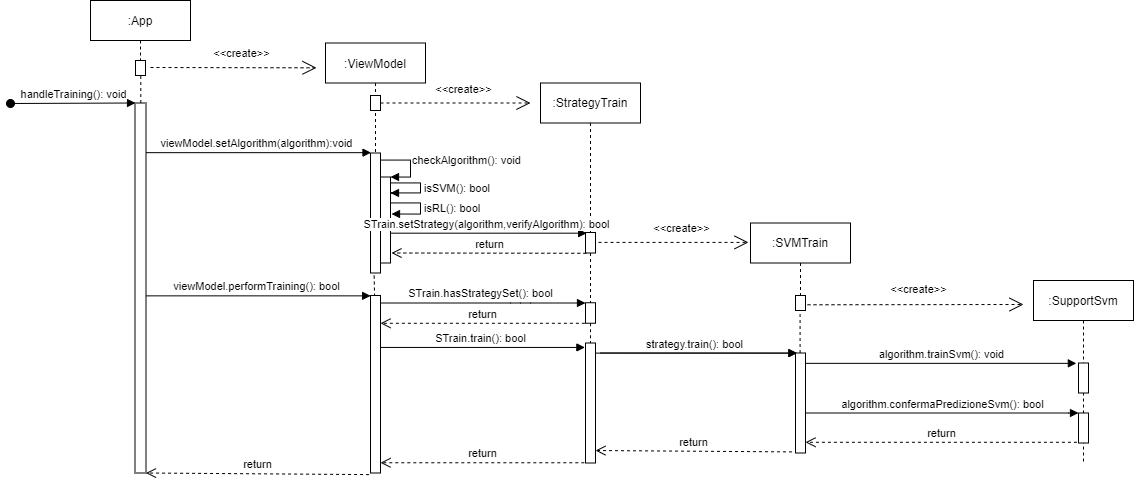

The diagram above was exported from draw.io. Its source (the exported page's mxGraphModel, read from the mxfile embedded in the PNG):
<mxGraphModel dx="1583" dy="703" grid="1" gridSize="10" guides="1" tooltips="1" connect="1" arrows="1" fold="1" page="1" pageScale="1" pageWidth="827" pageHeight="1169" math="0" shadow="0">
  <root>
    <mxCell id="0" />
    <mxCell id="1" parent="0" />
    <mxCell id="tzqlVu5fsVV8VpvxCZjD-1" value="" style="html=1;points=[];perimeter=orthogonalPerimeter;" vertex="1" parent="1">
      <mxGeometry x="144.5" y="122.5" width="11" height="370" as="geometry" />
    </mxCell>
    <mxCell id="tzqlVu5fsVV8VpvxCZjD-2" value="" style="html=1;points=[];perimeter=orthogonalPerimeter;" vertex="1" parent="1">
      <mxGeometry x="380" y="172.5" width="10" height="120" as="geometry" />
    </mxCell>
    <mxCell id="tzqlVu5fsVV8VpvxCZjD-3" value=":App" style="shape=umlLifeline;perimeter=lifelinePerimeter;whiteSpace=wrap;html=1;container=1;collapsible=0;recursiveResize=0;outlineConnect=0;" vertex="1" parent="1">
      <mxGeometry x="100" y="20" width="100" height="60" as="geometry" />
    </mxCell>
    <mxCell id="tzqlVu5fsVV8VpvxCZjD-4" value="handleTraining(): void" style="html=1;verticalAlign=bottom;startArrow=oval;endArrow=block;startSize=8;" edge="1" parent="1">
      <mxGeometry relative="1" as="geometry">
        <mxPoint x="20" y="123" as="sourcePoint" />
        <mxPoint x="145" y="122.5" as="targetPoint" />
      </mxGeometry>
    </mxCell>
    <mxCell id="tzqlVu5fsVV8VpvxCZjD-5" value="" style="html=1;points=[];perimeter=orthogonalPerimeter;" vertex="1" parent="1">
      <mxGeometry x="390" y="196.5" width="10" height="86" as="geometry" />
    </mxCell>
    <mxCell id="tzqlVu5fsVV8VpvxCZjD-6" value="checkAlgorithm(): void" style="edgeStyle=orthogonalEdgeStyle;html=1;align=left;spacingLeft=2;endArrow=block;rounded=0;entryX=1;entryY=0;exitX=1;exitY=0.143;exitDx=0;exitDy=0;exitPerimeter=0;" edge="1" parent="1" source="tzqlVu5fsVV8VpvxCZjD-2" target="tzqlVu5fsVV8VpvxCZjD-5">
      <mxGeometry relative="1" as="geometry">
        <mxPoint x="395" y="192.5" as="sourcePoint" />
        <Array as="points">
          <mxPoint x="420" y="179.5" />
          <mxPoint x="420" y="196.5" />
        </Array>
      </mxGeometry>
    </mxCell>
    <mxCell id="tzqlVu5fsVV8VpvxCZjD-9" value="isSVM(): bool" style="edgeStyle=orthogonalEdgeStyle;html=1;align=left;spacingLeft=2;endArrow=block;rounded=0;" edge="1" parent="1" source="tzqlVu5fsVV8VpvxCZjD-5">
      <mxGeometry relative="1" as="geometry">
        <mxPoint x="410" y="242.5" as="sourcePoint" />
        <Array as="points">
          <mxPoint x="430" y="202.5" />
          <mxPoint x="430" y="212.5" />
          <mxPoint x="400" y="212.5" />
        </Array>
        <mxPoint x="400" y="212.5" as="targetPoint" />
      </mxGeometry>
    </mxCell>
    <mxCell id="tzqlVu5fsVV8VpvxCZjD-10" value=":StrategyTrain" style="shape=umlLifeline;perimeter=lifelinePerimeter;whiteSpace=wrap;html=1;container=1;collapsible=0;recursiveResize=0;outlineConnect=0;" vertex="1" parent="1">
      <mxGeometry x="550" y="102.5" width="100" height="150" as="geometry" />
    </mxCell>
    <mxCell id="tzqlVu5fsVV8VpvxCZjD-11" value="" style="html=1;points=[];perimeter=orthogonalPerimeter;" vertex="1" parent="1">
      <mxGeometry x="805" y="372.5" width="10" height="100" as="geometry" />
    </mxCell>
    <mxCell id="tzqlVu5fsVV8VpvxCZjD-13" value=":SupportSvm" style="shape=umlLifeline;perimeter=lifelinePerimeter;whiteSpace=wrap;html=1;container=1;collapsible=0;recursiveResize=0;outlineConnect=0;" vertex="1" parent="1">
      <mxGeometry x="1043" y="300" width="100" height="182.5" as="geometry" />
    </mxCell>
    <mxCell id="tzqlVu5fsVV8VpvxCZjD-14" value="" style="html=1;points=[];perimeter=orthogonalPerimeter;" vertex="1" parent="tzqlVu5fsVV8VpvxCZjD-13">
      <mxGeometry x="45" y="82.5" width="10" height="30" as="geometry" />
    </mxCell>
    <mxCell id="tzqlVu5fsVV8VpvxCZjD-30" value="" style="html=1;points=[];perimeter=orthogonalPerimeter;" vertex="1" parent="tzqlVu5fsVV8VpvxCZjD-13">
      <mxGeometry x="45" y="132.5" width="10" height="30" as="geometry" />
    </mxCell>
    <mxCell id="tzqlVu5fsVV8VpvxCZjD-17" value="return" style="html=1;verticalAlign=bottom;endArrow=open;dashed=1;endSize=8;exitX=-0.143;exitY=1.009;exitDx=0;exitDy=0;exitPerimeter=0;" edge="1" parent="1" source="tzqlVu5fsVV8VpvxCZjD-28" target="tzqlVu5fsVV8VpvxCZjD-1">
      <mxGeometry relative="1" as="geometry">
        <mxPoint x="380" y="642.5" as="sourcePoint" />
        <mxPoint x="135" y="542.5" as="targetPoint" />
      </mxGeometry>
    </mxCell>
    <mxCell id="tzqlVu5fsVV8VpvxCZjD-18" value="algorithm.trainSvm(): void" style="html=1;verticalAlign=bottom;endArrow=block;entryX=-0.214;entryY=0.012;entryDx=0;entryDy=0;entryPerimeter=0;" edge="1" parent="1" source="tzqlVu5fsVV8VpvxCZjD-11" target="tzqlVu5fsVV8VpvxCZjD-14">
      <mxGeometry width="80" relative="1" as="geometry">
        <mxPoint x="823" y="436" as="sourcePoint" />
        <mxPoint x="1003" y="446" as="targetPoint" />
      </mxGeometry>
    </mxCell>
    <mxCell id="tzqlVu5fsVV8VpvxCZjD-19" value="algorithm.confermaPredizioneSvm(): bool" style="html=1;verticalAlign=bottom;endArrow=block;" edge="1" parent="1" source="tzqlVu5fsVV8VpvxCZjD-11" target="tzqlVu5fsVV8VpvxCZjD-30">
      <mxGeometry width="80" relative="1" as="geometry">
        <mxPoint x="815" y="488" as="sourcePoint" />
        <mxPoint x="1060" y="451.5" as="targetPoint" />
        <Array as="points">
          <mxPoint x="1088" y="432.5" />
        </Array>
      </mxGeometry>
    </mxCell>
    <mxCell id="tzqlVu5fsVV8VpvxCZjD-20" value="&amp;lt;&amp;lt;create&amp;gt;&amp;gt;" style="endArrow=open;endSize=12;dashed=1;html=1;" edge="1" parent="1">
      <mxGeometry x="0.0753" y="15" width="160" relative="1" as="geometry">
        <mxPoint x="805" y="324.28999999999996" as="sourcePoint" />
        <mxPoint x="1033" y="324" as="targetPoint" />
        <mxPoint as="offset" />
      </mxGeometry>
    </mxCell>
    <mxCell id="tzqlVu5fsVV8VpvxCZjD-21" value="viewModel.setAlgorithm(algorithm):void" style="html=1;verticalAlign=bottom;endArrow=block;entryX=-0.25;entryY=0.129;entryDx=0;entryDy=0;entryPerimeter=0;" edge="1" parent="1" source="tzqlVu5fsVV8VpvxCZjD-1">
      <mxGeometry x="-0.025" width="80" relative="1" as="geometry">
        <mxPoint x="160" y="172" as="sourcePoint" />
        <mxPoint x="380.5" y="172.1600000000002" as="targetPoint" />
        <mxPoint as="offset" />
      </mxGeometry>
    </mxCell>
    <mxCell id="tzqlVu5fsVV8VpvxCZjD-22" value="viewModel.performTraining(): bool" style="html=1;verticalAlign=bottom;endArrow=block;entryX=0.014;entryY=0.002;entryDx=0;entryDy=0;entryPerimeter=0;" edge="1" parent="1" source="tzqlVu5fsVV8VpvxCZjD-1" target="tzqlVu5fsVV8VpvxCZjD-28">
      <mxGeometry x="-0.025" width="80" relative="1" as="geometry">
        <mxPoint x="121" y="323.08000000000004" as="sourcePoint" />
        <mxPoint x="370.83000000000015" y="321.90999999999997" as="targetPoint" />
        <mxPoint as="offset" />
      </mxGeometry>
    </mxCell>
    <mxCell id="tzqlVu5fsVV8VpvxCZjD-25" value=":ViewModel" style="shape=umlLifeline;perimeter=lifelinePerimeter;whiteSpace=wrap;html=1;container=1;collapsible=0;recursiveResize=0;outlineConnect=0;" vertex="1" parent="1">
      <mxGeometry x="335" y="62.5" width="100" height="110" as="geometry" />
    </mxCell>
    <mxCell id="tzqlVu5fsVV8VpvxCZjD-47" value="" style="html=1;points=[];perimeter=orthogonalPerimeter;" vertex="1" parent="tzqlVu5fsVV8VpvxCZjD-25">
      <mxGeometry x="45" y="52.5" width="10" height="15" as="geometry" />
    </mxCell>
    <mxCell id="tzqlVu5fsVV8VpvxCZjD-27" value="" style="endArrow=none;dashed=1;html=1;exitX=0.41;exitY=0.006;exitDx=0;exitDy=0;exitPerimeter=0;entryX=0.357;entryY=0.996;entryDx=0;entryDy=0;entryPerimeter=0;" edge="1" parent="1" source="tzqlVu5fsVV8VpvxCZjD-28" target="tzqlVu5fsVV8VpvxCZjD-2">
      <mxGeometry width="50" height="50" relative="1" as="geometry">
        <mxPoint x="384" y="382.5" as="sourcePoint" />
        <mxPoint x="384" y="372.5" as="targetPoint" />
      </mxGeometry>
    </mxCell>
    <mxCell id="tzqlVu5fsVV8VpvxCZjD-28" value="" style="html=1;points=[];perimeter=orthogonalPerimeter;" vertex="1" parent="1">
      <mxGeometry x="380" y="315" width="10" height="177.5" as="geometry" />
    </mxCell>
    <mxCell id="tzqlVu5fsVV8VpvxCZjD-29" value="" style="html=1;points=[];perimeter=orthogonalPerimeter;" vertex="1" parent="1">
      <mxGeometry x="805" y="315" width="10" height="15" as="geometry" />
    </mxCell>
    <mxCell id="tzqlVu5fsVV8VpvxCZjD-31" value="" style="endArrow=none;dashed=1;html=1;" edge="1" parent="1" source="tzqlVu5fsVV8VpvxCZjD-11">
      <mxGeometry width="50" height="50" relative="1" as="geometry">
        <mxPoint x="809.29" y="370" as="sourcePoint" />
        <mxPoint x="809.5799999999999" y="330" as="targetPoint" />
      </mxGeometry>
    </mxCell>
    <mxCell id="tzqlVu5fsVV8VpvxCZjD-34" value="" style="endArrow=none;dashed=1;html=1;entryX=0.53;entryY=0.973;entryDx=0;entryDy=0;entryPerimeter=0;" edge="1" parent="1" source="tzqlVu5fsVV8VpvxCZjD-1" target="tzqlVu5fsVV8VpvxCZjD-39">
      <mxGeometry width="50" height="50" relative="1" as="geometry">
        <mxPoint x="149.48000000000002" y="122.5" as="sourcePoint" />
        <mxPoint x="150.48000000000002" y="97.33500000000004" as="targetPoint" />
      </mxGeometry>
    </mxCell>
    <mxCell id="tzqlVu5fsVV8VpvxCZjD-42" value="isRL(): bool" style="edgeStyle=orthogonalEdgeStyle;html=1;align=left;spacingLeft=2;endArrow=block;rounded=0;" edge="1" parent="1" source="tzqlVu5fsVV8VpvxCZjD-5">
      <mxGeometry relative="1" as="geometry">
        <mxPoint x="410" y="212.4999999999999" as="sourcePoint" />
        <Array as="points">
          <mxPoint x="400" y="222.5" />
          <mxPoint x="430" y="222.5" />
          <mxPoint x="430" y="233.5" />
          <mxPoint x="401" y="233.5" />
        </Array>
        <mxPoint x="401" y="233.5" as="targetPoint" />
      </mxGeometry>
    </mxCell>
    <mxCell id="tzqlVu5fsVV8VpvxCZjD-48" value="&amp;lt;&amp;lt;create&amp;gt;&amp;gt;" style="endArrow=open;endSize=12;dashed=1;html=1;" edge="1" parent="1">
      <mxGeometry x="0.0955" y="14" width="160" relative="1" as="geometry">
        <mxPoint x="390" y="122.5" as="sourcePoint" />
        <mxPoint x="540" y="122.5" as="targetPoint" />
        <mxPoint as="offset" />
      </mxGeometry>
    </mxCell>
    <mxCell id="tzqlVu5fsVV8VpvxCZjD-49" value=":SVMTrain" style="shape=umlLifeline;perimeter=lifelinePerimeter;whiteSpace=wrap;html=1;container=1;collapsible=0;recursiveResize=0;outlineConnect=0;" vertex="1" parent="1">
      <mxGeometry x="760" y="242.5" width="100" height="72.5" as="geometry" />
    </mxCell>
    <mxCell id="tzqlVu5fsVV8VpvxCZjD-50" value="&lt;span style=&quot;text-align: left&quot;&gt;STrain.setStrategy(algorithm,verifyAlgorithm): bool&lt;/span&gt;" style="html=1;verticalAlign=bottom;endArrow=block;entryX=0.117;entryY=0.033;entryDx=0;entryDy=0;entryPerimeter=0;" edge="1" parent="1" source="tzqlVu5fsVV8VpvxCZjD-5" target="tzqlVu5fsVV8VpvxCZjD-51">
      <mxGeometry x="-0.025" width="80" relative="1" as="geometry">
        <mxPoint x="597" y="152.84000000000015" as="sourcePoint" />
        <mxPoint x="590" y="259.5" as="targetPoint" />
        <mxPoint as="offset" />
      </mxGeometry>
    </mxCell>
    <mxCell id="tzqlVu5fsVV8VpvxCZjD-51" value="" style="html=1;points=[];perimeter=orthogonalPerimeter;" vertex="1" parent="1">
      <mxGeometry x="595" y="252" width="10" height="20.5" as="geometry" />
    </mxCell>
    <mxCell id="tzqlVu5fsVV8VpvxCZjD-52" value="return" style="html=1;verticalAlign=bottom;endArrow=open;dashed=1;endSize=8;exitX=0.081;exitY=1.014;exitDx=0;exitDy=0;exitPerimeter=0;" edge="1" parent="1" source="tzqlVu5fsVV8VpvxCZjD-51">
      <mxGeometry relative="1" as="geometry">
        <mxPoint x="650" y="422.4999999999999" as="sourcePoint" />
        <mxPoint x="401" y="272.5" as="targetPoint" />
      </mxGeometry>
    </mxCell>
    <mxCell id="tzqlVu5fsVV8VpvxCZjD-53" value="&amp;lt;&amp;lt;create&amp;gt;&amp;gt;" style="endArrow=open;endSize=12;dashed=1;html=1;" edge="1" parent="1">
      <mxGeometry x="0.0955" y="14" width="160" relative="1" as="geometry">
        <mxPoint x="607.9999999999998" y="261.90999999999997" as="sourcePoint" />
        <mxPoint x="757.9999999999998" y="261.90999999999997" as="targetPoint" />
        <mxPoint as="offset" />
      </mxGeometry>
    </mxCell>
    <mxCell id="tzqlVu5fsVV8VpvxCZjD-54" value="STrain.hasStrategySet(): bool" style="html=1;verticalAlign=bottom;endArrow=block;" edge="1" parent="1" source="tzqlVu5fsVV8VpvxCZjD-28" target="tzqlVu5fsVV8VpvxCZjD-55">
      <mxGeometry x="-0.025" width="80" relative="1" as="geometry">
        <mxPoint x="435" y="395.0400000000001" as="sourcePoint" />
        <mxPoint x="580" y="322.5" as="targetPoint" />
        <mxPoint as="offset" />
        <Array as="points">
          <mxPoint x="530" y="322.5" />
        </Array>
      </mxGeometry>
    </mxCell>
    <mxCell id="tzqlVu5fsVV8VpvxCZjD-55" value="" style="html=1;points=[];perimeter=orthogonalPerimeter;" vertex="1" parent="1">
      <mxGeometry x="595" y="322.25" width="10" height="20.5" as="geometry" />
    </mxCell>
    <mxCell id="tzqlVu5fsVV8VpvxCZjD-56" value="return" style="html=1;verticalAlign=bottom;endArrow=open;dashed=1;endSize=8;exitX=-0.062;exitY=1.002;exitDx=0;exitDy=0;exitPerimeter=0;" edge="1" parent="1" source="tzqlVu5fsVV8VpvxCZjD-55" target="tzqlVu5fsVV8VpvxCZjD-28">
      <mxGeometry relative="1" as="geometry">
        <mxPoint x="605.81" y="282.78700000000003" as="sourcePoint" />
        <mxPoint x="411" y="282.5" as="targetPoint" />
      </mxGeometry>
    </mxCell>
    <mxCell id="tzqlVu5fsVV8VpvxCZjD-57" value="" style="html=1;points=[];perimeter=orthogonalPerimeter;" vertex="1" parent="1">
      <mxGeometry x="595" y="362.5" width="10" height="120" as="geometry" />
    </mxCell>
    <mxCell id="tzqlVu5fsVV8VpvxCZjD-60" value="STrain.train(): bool" style="html=1;verticalAlign=bottom;endArrow=block;entryX=-0.062;entryY=0.037;entryDx=0;entryDy=0;entryPerimeter=0;" edge="1" parent="1" source="tzqlVu5fsVV8VpvxCZjD-28" target="tzqlVu5fsVV8VpvxCZjD-57">
      <mxGeometry x="-0.025" width="80" relative="1" as="geometry">
        <mxPoint x="410" y="342.5" as="sourcePoint" />
        <mxPoint x="615" y="342.5" as="targetPoint" />
        <mxPoint as="offset" />
      </mxGeometry>
    </mxCell>
    <mxCell id="tzqlVu5fsVV8VpvxCZjD-62" value="return" style="html=1;verticalAlign=bottom;endArrow=open;dashed=1;endSize=8;exitX=-0.12;exitY=0.998;exitDx=0;exitDy=0;exitPerimeter=0;" edge="1" parent="1" source="tzqlVu5fsVV8VpvxCZjD-57" target="tzqlVu5fsVV8VpvxCZjD-28">
      <mxGeometry relative="1" as="geometry">
        <mxPoint x="604.3799999999999" y="352.79099999999994" as="sourcePoint" />
        <mxPoint x="400" y="352.79099999999994" as="targetPoint" />
      </mxGeometry>
    </mxCell>
    <mxCell id="tzqlVu5fsVV8VpvxCZjD-64" value="STrain.train(): bool" style="html=1;verticalAlign=bottom;endArrow=block;entryX=0.143;entryY=0.001;entryDx=0;entryDy=0;entryPerimeter=0;" edge="1" parent="1" target="tzqlVu5fsVV8VpvxCZjD-11">
      <mxGeometry x="-0.025" width="80" relative="1" as="geometry">
        <mxPoint x="610" y="372.5" as="sourcePoint" />
        <mxPoint x="806.4300000000001" y="372.6200000000001" as="targetPoint" />
        <mxPoint as="offset" />
      </mxGeometry>
    </mxCell>
    <mxCell id="tzqlVu5fsVV8VpvxCZjD-65" value="strategy.train(): bool" style="html=1;verticalAlign=bottom;endArrow=block;entryX=0.143;entryY=0.001;entryDx=0;entryDy=0;entryPerimeter=0;" edge="1" parent="1" source="tzqlVu5fsVV8VpvxCZjD-57" target="tzqlVu5fsVV8VpvxCZjD-11">
      <mxGeometry x="-0.025" width="80" relative="1" as="geometry">
        <mxPoint x="610" y="372.5" as="sourcePoint" />
        <mxPoint x="806.4300000000001" y="372.6200000000001" as="targetPoint" />
        <mxPoint as="offset" />
      </mxGeometry>
    </mxCell>
    <mxCell id="tzqlVu5fsVV8VpvxCZjD-66" value="return" style="html=1;verticalAlign=bottom;endArrow=open;dashed=1;endSize=8;exitX=-0.157;exitY=0.976;exitDx=0;exitDy=0;exitPerimeter=0;" edge="1" parent="1" source="tzqlVu5fsVV8VpvxCZjD-30" target="tzqlVu5fsVV8VpvxCZjD-11">
      <mxGeometry relative="1" as="geometry">
        <mxPoint x="1089" y="516" as="sourcePoint" />
        <mxPoint x="883" y="516" as="targetPoint" />
      </mxGeometry>
    </mxCell>
    <mxCell id="tzqlVu5fsVV8VpvxCZjD-69" value="return" style="html=1;verticalAlign=bottom;endArrow=open;dashed=1;endSize=8;exitX=-0.348;exitY=0.989;exitDx=0;exitDy=0;exitPerimeter=0;entryX=0.997;entryY=0.896;entryDx=0;entryDy=0;entryPerimeter=0;" edge="1" parent="1" source="tzqlVu5fsVV8VpvxCZjD-11" target="tzqlVu5fsVV8VpvxCZjD-57">
      <mxGeometry relative="1" as="geometry">
        <mxPoint x="801.4300000000003" y="465" as="sourcePoint" />
        <mxPoint x="630" y="462.5" as="targetPoint" />
      </mxGeometry>
    </mxCell>
    <mxCell id="tzqlVu5fsVV8VpvxCZjD-39" value="" style="html=1;points=[];perimeter=orthogonalPerimeter;" vertex="1" parent="1">
      <mxGeometry x="145" y="80" width="10" height="15" as="geometry" />
    </mxCell>
    <mxCell id="tzqlVu5fsVV8VpvxCZjD-26" value="&amp;lt;&amp;lt;create&amp;gt;&amp;gt;" style="endArrow=open;endSize=12;dashed=1;html=1;" edge="1" parent="1">
      <mxGeometry x="0.0955" y="14" width="160" relative="1" as="geometry">
        <mxPoint x="160" y="87" as="sourcePoint" />
        <mxPoint x="326" y="87.30000000000001" as="targetPoint" />
        <mxPoint as="offset" />
      </mxGeometry>
    </mxCell>
    <mxCell id="tzqlVu5fsVV8VpvxCZjD-70" value="" style="endArrow=none;dashed=1;html=1;" edge="1" parent="1" source="tzqlVu5fsVV8VpvxCZjD-51" target="tzqlVu5fsVV8VpvxCZjD-55">
      <mxGeometry width="50" height="50" relative="1" as="geometry">
        <mxPoint x="601" y="273.5" as="sourcePoint" />
        <mxPoint x="601" y="322.5" as="targetPoint" />
      </mxGeometry>
    </mxCell>
    <mxCell id="tzqlVu5fsVV8VpvxCZjD-71" value="" style="endArrow=none;dashed=1;html=1;" edge="1" parent="1" source="tzqlVu5fsVV8VpvxCZjD-55" target="tzqlVu5fsVV8VpvxCZjD-57">
      <mxGeometry width="50" height="50" relative="1" as="geometry">
        <mxPoint x="611" y="312.5" as="sourcePoint" />
        <mxPoint x="611" y="332.25" as="targetPoint" />
      </mxGeometry>
    </mxCell>
  </root>
</mxGraphModel>